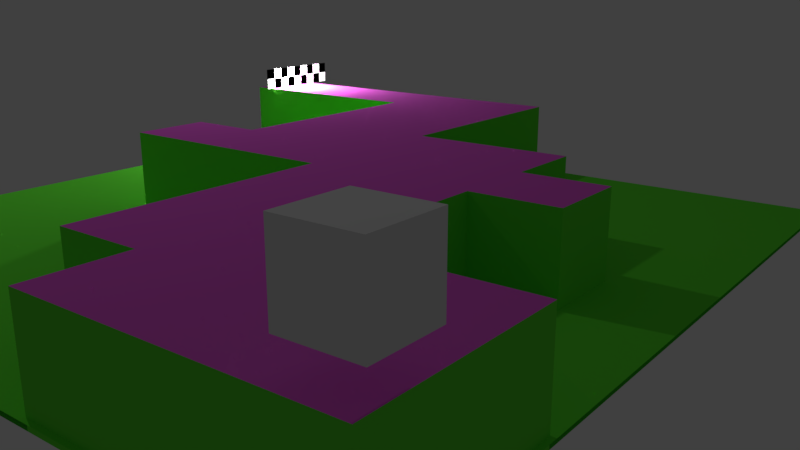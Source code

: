 # Source: watch_the_path.blend  (saved by Blender 2.79.0; exported with 4.5.12 LTS)
import bpy
from mathutils import Matrix  # noqa: F401  (used for matrix-valued properties, if any)

bpy.ops.wm.read_factory_settings(use_empty=True)
scene = bpy.context.scene
scene.name = 'Scene'

# ---- collections
col_collection_1_002 = bpy.data.collections.new('Collection 1.002'); scene.collection.children.link(col_collection_1_002)

# ---- materials (node trees are filled in below, after node groups)
mat_black = bpy.data.materials.new('black')
mat_black.alpha_threshold = 0.0
mat_black.use_transparent_shadow = False
mat_black.diffuse_color = (0.0, 0.0, 0.0, 1.0)
mat_black.roughness = 0.5
mat_white = bpy.data.materials.new('white')
mat_white.alpha_threshold = 0.0
mat_white.use_transparent_shadow = False
mat_white.diffuse_color = (1.0, 1.0, 1.0, 1.0)
mat_white.roughness = 0.5
mat_ground = bpy.data.materials.new('ground')
mat_ground.alpha_threshold = 0.0
mat_ground.use_transparent_shadow = False
mat_ground.diffuse_color = (0.1316, 0.8, 0.04723, 1.0)
mat_ground.roughness = 0.5
mat_ground2 = bpy.data.materials.new('ground2')
mat_ground2.alpha_threshold = 0.0
mat_ground2.use_transparent_shadow = False
mat_ground2.diffuse_color = (0.1316, 0.8, 0.04723, 1.0)
mat_ground2.roughness = 0.5
mat_path = bpy.data.materials.new('path')
mat_path.alpha_threshold = 0.0
mat_path.use_transparent_shadow = False
mat_path.diffuse_color = (0.8, 0.1236, 0.7075, 1.0)
mat_path.roughness = 0.5
mat_material = bpy.data.materials.new('Material')
mat_material.alpha_threshold = 0.0
mat_material.use_transparent_shadow = False
mat_material.roughness = 0.5
mat_material.line_color = (0.0, 0.0, 0.0, 1.0)

# ---- material node trees

# ---- world
world_world = bpy.data.worlds.new('World'); scene.world = world_world
world_world.color = (0.05088, 0.05088, 0.05088)
world_world.use_sun_shadow = False
world_world.sun_shadow_jitter_overblur = 0.0
world_world.cycles.sampling_method = 'MANUAL'

# ---- cameras
cam_camera = bpy.data.cameras.new('Camera')
cam_camera.clip_end = 100.0
cam_camera.lens = 35.0
cam_camera.sensor_width = 32.0
cam_camera.sensor_height = 18.0
cam_camera.ortho_scale = 7.314
cam_camera.dof.focus_distance = 0.0
cam_camera.dof.aperture_fstop = 128.0

# ---- lights
light_point = bpy.data.lights.new('Point', 'POINT')
light_point.transmission_factor = 0.0
light_point.energy = 100.0
light_point.shadow_buffer_clip_start = 0.5
light_point.shadow_soft_size = 0.1
light_point.shadow_maximum_resolution = 0.006
light_point.use_absolute_resolution = True
light_lamp = bpy.data.lights.new('Lamp', 'POINT')
light_lamp.transmission_factor = 0.0
light_lamp.cutoff_distance = 30.0
light_lamp.energy = 100.0
light_lamp.shadow_buffer_clip_start = 1.001
light_lamp.shadow_soft_size = 0.1
light_lamp.shadow_maximum_resolution = 0.006
light_lamp.use_absolute_resolution = True

# ---- meshes
me_grid_003 = bpy.data.meshes.new('Grid.003')
me_grid_003.from_pydata([(-1.0, 0.2251, -1.201), (-0.7778, 0.2251, -1.201), (-0.5556, 0.2251, -1.201), (-0.3333, 0.2251, -1.201), (-0.1111, 0.2251, -1.201), (0.1111, 0.2251, -1.201), (0.3333, 0.2251, -1.201), (0.5556, 0.2251, -1.201), (0.7778, 0.2251, -1.201), (1.0, 0.2251, -1.201), (-1.0, 0.0, -1.201), (-0.7778, 0.0, -1.201), (-0.5556, 0.0, -1.201), (-0.3333, 0.0, -1.201), (-0.1111, 0.0, -1.201), (0.1111, 0.0, -1.201), (0.3333, 0.0, -1.201), (0.5556, 0.0, -1.201), (0.7778, 0.0, -1.201), (1.0, 0.0, -1.201), (-1.0, -0.2251, -1.201), (-0.7778, -0.2251, -1.201), (-0.5556, -0.2251, -1.201), (-0.3333, -0.2251, -1.201), (-0.1111, -0.2251, -1.201), (0.1111, -0.2251, -1.201), (0.3333, -0.2251, -1.201), (0.5556, -0.2251, -1.201), (0.7778, -0.2251, -1.201), (1.0, -0.2251, -1.201), (-1.0, 0.0, -1.176), (-1.0, 0.2251, -1.176), (-0.7778, 0.2251, -1.176), (-0.7778, 0.0, -1.176), (-0.5556, 0.2251, -1.176), (-0.5556, 0.0, -1.176), (-0.3333, 0.2251, -1.176), (-0.3333, 0.0, -1.176), (-0.1111, 0.2251, -1.176), (-0.1111, 0.0, -1.176), (0.1111, 0.2251, -1.176), (0.1111, 0.0, -1.176), (0.3333, 0.2251, -1.176), (0.3333, 0.0, -1.176), (0.5556, 0.2251, -1.176), (0.5556, 0.0, -1.176), (0.7778, 0.2251, -1.176), (0.7778, 0.0, -1.176), (1.0, 0.2251, -1.176), (1.0, 0.0, -1.176), (-1.0, -0.2251, -1.176), (-0.7778, -0.2251, -1.176), (-0.5556, -0.2251, -1.176), (-0.3333, -0.2251, -1.176), (-0.1111, -0.2251, -1.176), (0.1111, -0.2251, -1.176), (0.3333, -0.2251, -1.176), (0.5556, -0.2251, -1.176), (0.7778, -0.2251, -1.176), (1.0, -0.2251, -1.176)], [], [(0, 10, 11, 1), (1, 11, 12, 2), (2, 12, 13, 3), (3, 13, 14, 4), (4, 14, 15, 5), (5, 15, 16, 6), (6, 16, 17, 7), (7, 17, 18, 8), (8, 18, 19, 9), (10, 20, 21, 11), (11, 21, 22, 12), (12, 22, 23, 13), (13, 23, 24, 14), (14, 24, 25, 15), (15, 25, 26, 16), (16, 26, 27, 17), (17, 27, 28, 18), (18, 28, 29, 19), (31, 32, 33, 30), (32, 34, 35, 33), (34, 36, 37, 35), (36, 38, 39, 37), (38, 40, 41, 39), (40, 42, 43, 41), (42, 44, 45, 43), (44, 46, 47, 45), (46, 48, 49, 47), (30, 33, 51, 50), (33, 35, 52, 51), (35, 37, 53, 52), (37, 39, 54, 53), (39, 41, 55, 54), (41, 43, 56, 55), (43, 45, 57, 56), (45, 47, 58, 57), (47, 49, 59, 58), (27, 26, 56, 57), (4, 5, 40, 38), (20, 10, 30, 50), (24, 23, 53, 54), (28, 27, 57, 58), (2, 3, 36, 34), (7, 8, 46, 44), (10, 0, 31, 30), (21, 20, 50, 51), (19, 29, 59, 49), (25, 24, 54, 55), (0, 1, 32, 31), (5, 6, 42, 40), (29, 28, 58, 59), (22, 21, 51, 52), (3, 4, 38, 36), (8, 9, 48, 46), (26, 25, 55, 56), (9, 19, 49, 48), (1, 2, 34, 32), (6, 7, 44, 42), (23, 22, 52, 53)])
me_grid_003.polygons.foreach_set('material_index', [0, 1, 0, 1, 0, 1, 0, 1, 0, 1, 0, 1, 0, 1, 0, 1, 0, 1, 0, 1, 0, 1, 0, 1, 0, 1, 0, 1, 0, 1, 0, 1, 0, 1, 0, 1, 1, 0, 1, 0, 0, 0, 1, 0, 1, 1, 1, 0, 1, 1, 0, 1, 0, 0, 0, 1, 0, 1])
me_grid_003.materials.append(mat_black)
me_grid_003.materials.append(mat_white)
me_grid_003.use_remesh_preserve_volume = False
me_grid_003.use_remesh_preserve_attributes = False
me_grid_003.use_mirror_vertex_groups = False
me_grid_003.update()
me_plane = bpy.data.meshes.new('Plane')
me_plane.from_pydata([(-1.0, -1.0, 0.0), (1.0, -1.0, 0.0), (-1.0, 1.0, 0.0), (1.0, 1.0, 0.0)], [], [(0, 1, 3, 2)])
me_plane.materials.append(mat_ground)
me_plane.use_remesh_preserve_volume = False
me_plane.use_remesh_preserve_attributes = False
me_plane.use_mirror_vertex_groups = False
me_plane.update()
me_grid = bpy.data.meshes.new('Grid')
me_grid.from_pydata([(-1.0, -1.0, 0.0), (-0.7778, -1.0, 0.0), (-0.5556, -1.0, 0.0), (-0.3333, -1.0, 0.0), (-0.1111, -1.0, 0.0), (0.1111, -1.0, 0.0), (0.3333, -1.0, 0.0), (0.5556, -1.0, 0.0), (0.7778, -1.0, 0.0), (1.0, -1.0, 0.0), (-1.0, -0.7778, 0.0), (-0.7778, -0.7778, 0.0), (-0.5556, -0.7778, 0.0), (-0.3333, -0.7778, 0.0), (-0.1111, -0.7778, 0.0), (0.3333, -0.5556, 0.2403), (0.1111, -0.5556, 0.2403), (0.5556, -0.7778, 0.0), (0.7778, -0.7778, 0.0), (1.0, -0.7778, 0.0), (-1.0, -0.5556, 0.0), (-0.7778, -0.5556, 0.0), (-0.5556, -0.5556, 0.0), (-0.3333, -0.5556, 0.0), (-0.1111, -0.5556, 0.0), (-0.1111, -0.5556, 0.2403), (1.0, -0.7778, 0.2403), (0.5556, -0.5556, 0.0), (0.7778, -0.5556, 0.0), (1.0, -0.5556, 0.0), (-1.0, -0.3333, 0.0), (-0.7778, -0.3333, 0.0), (-0.5556, -0.3333, 0.0), (-0.3333, -0.3333, 0.0), (-0.1111, -0.3333, 0.0), (1.0, -1.0, 0.2403), (0.7778, -0.7778, 0.2403), (0.5556, -0.3333, 0.0), (0.7778, -0.3333, 0.0), (1.0, -0.3333, 0.0), (-1.0, -0.1111, 0.0), (-0.7778, -0.1111, 0.0), (-0.5556, -0.1111, 0.0), (0.7778, -1.0, 0.2403), (0.5556, -0.7778, 0.2403), (0.5556, -1.0, 0.2403), (0.3333, -0.7778, 0.2403), (0.5556, -0.1111, 0.0), (0.7778, -0.1111, 0.0), (1.0, -0.1111, 0.0), (-1.0, 0.1111, 0.0), (-0.7778, 0.1111, 0.0), (-0.5556, 0.1111, 0.0), (0.3333, -1.0, 0.2403), (-0.1111, 0.1111, 0.0), (0.1111, 0.1111, 0.0), (0.3333, 0.1111, 0.0), (0.5556, 0.1111, 0.0), (0.7778, 0.1111, 0.0), (1.0, 0.1111, 0.0), (-1.0, 0.3333, 0.0), (-0.7778, 0.3333, 0.0), (-0.5556, 0.3333, 0.0), (0.1111, -0.7778, 0.2403), (-0.1111, 0.3333, 0.0), (0.1111, 0.3333, 0.0), (0.3333, 0.3333, 0.0), (0.5556, 0.3333, 0.0), (0.7778, 0.3333, 0.0), (1.0, 0.3333, 0.0), (-1.0, 0.5556, 0.0), (-0.7778, 0.5556, 0.0), (-0.5556, 0.5556, 0.0), (0.1111, -1.0, 0.2403), (-0.1111, 0.5556, 0.0), (0.1111, 0.5556, 0.0), (0.3333, 0.5556, 0.0), (0.5556, 0.5556, 0.0), (0.7778, 0.5556, 0.0), (1.0, 0.5556, 0.0), (-1.0, 0.7778, 0.0), (-0.1111, -0.7778, 0.2403), (-0.1111, -1.0, 0.2403), (-0.3333, 0.7778, 0.0), (-0.1111, 0.7778, 0.0), (0.1111, 0.7778, 0.0), (0.3333, 0.7778, 0.0), (0.5556, 0.7778, 0.0), (0.7778, 0.7778, 0.0), (1.0, 0.7778, 0.0), (-1.0, 1.0, 0.0), (-0.7778, 1.0, 0.0), (-0.5556, 1.0, 0.0), (-0.3333, 1.0, 0.0), (-0.1111, 1.0, 0.0), (0.1111, 1.0, 0.0), (0.3333, 1.0, 0.0), (0.5556, 1.0, 0.0), (0.7778, 1.0, 0.0), (1.0, 1.0, 0.0), (-0.1111, -1.0, 0.0), (-0.1111, -0.7778, 0.0), (0.1111, -1.0, 0.0), (0.3333, -1.0, 0.0), (0.3333, -0.7778, 0.0), (0.5556, -1.0, 0.0), (0.5556, -0.7778, 0.0), (0.7778, -1.0, 0.0), (0.7778, -0.7778, 0.0), (1.0, -1.0, 0.0), (1.0, -0.7778, 0.0), (-0.1111, -0.5556, 0.0), (0.3333, -0.5556, 0.0), (0.5556, -0.5556, 0.0), (-0.3333, -0.3333, 0.0), (-0.5556, -0.3333, 0.0), (-0.1111, -0.3333, 0.0), (0.3333, -0.3333, 0.0), (0.5556, -0.3333, 0.0), (-0.5556, -0.1111, 0.0), (-0.7778, -0.1111, 0.0), (0.3333, -0.1111, 0.0), (0.5556, -0.1111, 0.0), (-0.7778, 0.1111, 0.0), (-0.5556, 0.1111, 0.0), (-0.1111, 0.1111, 0.0), (0.1111, 0.1111, 0.0), (0.3333, 0.1111, 0.0), (0.5556, 0.1111, 0.0), (-0.5556, 0.3333, 0.0), (-0.1111, 0.3333, 0.0), (-0.7778, 0.5556, 0.0), (-1.0, 0.5556, 0.0), (-0.5556, 0.5556, 0.0), (-0.1111, 0.5556, 0.0), (-1.0, 0.7778, 0.0), (-0.3333, 0.7778, 0.0), (-0.1111, 0.7778, 0.0), (-1.0, 1.0, 0.0), (-0.7778, 1.0, 0.0), (-0.5556, 1.0, 0.0), (-0.3333, 1.0, 0.0), (-0.3333, -0.3333, 0.2403), (-0.5556, -0.3333, 0.2403), (-0.1111, -0.3333, 0.2403), (0.1111, -0.3333, 0.2403), (0.3333, -0.3333, 0.2403), (-0.5556, -0.1111, 0.2403), (-0.7778, -0.1111, 0.2403), (-0.3333, -0.1111, 0.2403), (-0.1111, -0.1111, 0.2403), (0.1111, -0.1111, 0.2403), (0.3333, -0.1111, 0.2403), (0.5556, -0.1111, 0.2403), (-0.7778, 0.1111, 0.2403), (-0.5556, 0.1111, 0.2403), (-0.3333, 0.1111, 0.2403), (-0.1111, 0.1111, 0.2403), (0.1111, 0.1111, 0.2403), (0.3333, 0.1111, 0.2403), (0.5556, 0.1111, 0.2403), (-0.5556, 0.3333, 0.2403), (-0.3333, 0.3333, 0.2403), (-0.1111, 0.3333, 0.2403), (-0.7778, 0.5556, 0.2403), (-1.0, 0.5556, 0.2403), (-0.5556, 0.5556, 0.2403), (-0.3333, 0.5556, 0.2403), (-0.1111, 0.5556, 0.2403), (-1.0, 0.7778, 0.2403), (-0.7778, 0.7778, 0.2403), (-0.5556, 0.7778, 0.2403), (-0.3333, 0.7778, 0.2403), (-0.1111, 0.7778, 0.2403), (-1.0, 1.0, 0.2403), (-0.7778, 1.0, 0.2403), (-0.5556, 1.0, 0.2403), (-0.3333, 1.0, 0.2403)], [], [(0, 1, 11, 10), (1, 2, 12, 11), (2, 3, 13, 12), (3, 4, 14, 13), (71, 72, 133, 131), (93, 92, 140, 141), (6, 7, 105, 103), (51, 41, 120, 123), (72, 62, 129, 133), (10, 11, 21, 20), (11, 12, 22, 21), (12, 13, 23, 22), (13, 14, 24, 23), (57, 56, 127, 128), (83, 93, 141, 136), (70, 71, 131, 132), (17, 18, 28, 27), (18, 19, 29, 28), (20, 21, 31, 30), (21, 22, 32, 31), (22, 23, 33, 32), (23, 24, 34, 33), (47, 57, 128, 122), (92, 91, 139, 140), (54, 64, 130, 125), (27, 28, 38, 37), (28, 29, 39, 38), (30, 31, 41, 40), (31, 32, 42, 41), (56, 55, 126, 127), (41, 42, 119, 120), (5, 6, 103, 102), (84, 83, 136, 137), (91, 90, 138, 139), (37, 38, 48, 47), (38, 39, 49, 48), (40, 41, 51, 50), (42, 32, 115, 119), (74, 84, 137, 134), (33, 34, 116, 114), (55, 54, 125, 126), (17, 27, 113, 106), (34, 24, 111, 116), (47, 48, 58, 57), (48, 49, 59, 58), (50, 51, 61, 60), (51, 52, 62, 61), (19, 18, 108, 110), (90, 80, 135, 138), (54, 55, 65, 64), (55, 56, 66, 65), (56, 57, 67, 66), (57, 58, 68, 67), (58, 59, 69, 68), (60, 61, 71, 70), (61, 62, 72, 71), (62, 52, 124, 129), (4, 5, 102, 100), (64, 65, 75, 74), (65, 66, 76, 75), (66, 67, 77, 76), (67, 68, 78, 77), (68, 69, 79, 78), (32, 33, 114, 115), (9, 19, 110, 109), (37, 47, 122, 118), (8, 9, 109, 107), (74, 75, 85, 84), (75, 76, 86, 85), (76, 77, 87, 86), (77, 78, 88, 87), (78, 79, 89, 88), (14, 4, 100, 101), (18, 17, 106, 108), (64, 74, 134, 130), (83, 84, 94, 93), (84, 85, 95, 94), (85, 86, 96, 95), (86, 87, 97, 96), (87, 88, 98, 97), (88, 89, 99, 98), (100, 102, 73, 82), (109, 110, 26, 35), (127, 126, 158, 159), (101, 100, 82, 81), (130, 134, 168, 163), (117, 121, 152, 146), (107, 109, 35, 43), (104, 106, 113, 112), (139, 138, 174, 175), (108, 106, 44, 36), (112, 113, 118, 117), (126, 125, 157, 158), (114, 116, 144, 142), (138, 135, 169, 174), (116, 111, 25, 144), (117, 118, 122, 121), (131, 133, 166, 164), (105, 107, 43, 45), (137, 136, 172, 173), (115, 114, 142, 143), (133, 129, 161, 166), (106, 104, 46, 44), (134, 137, 173, 168), (132, 131, 164, 165), (103, 105, 45, 53), (125, 130, 163, 157), (120, 119, 147, 148), (124, 123, 154, 155), (104, 112, 15, 46), (119, 115, 143, 147), (102, 103, 53, 73), (123, 120, 148, 154), (141, 140, 176, 177), (27, 37, 118, 113), (80, 70, 132, 135), (24, 14, 101, 111), (52, 51, 123, 124), (7, 8, 107, 105), (82, 73, 63, 81), (73, 53, 46, 63), (53, 45, 44, 46), (45, 43, 36, 44), (43, 35, 26, 36), (81, 63, 16, 25), (63, 46, 15, 16), (25, 16, 145, 144), (16, 15, 146, 145), (143, 142, 149, 147), (142, 144, 150, 149), (144, 145, 151, 150), (145, 146, 152, 151), (148, 147, 155, 154), (147, 149, 156, 155), (149, 150, 157, 156), (150, 151, 158, 157), (151, 152, 159, 158), (152, 153, 160, 159), (155, 156, 162, 161), (156, 157, 163, 162), (161, 162, 167, 166), (162, 163, 168, 167), (165, 164, 170, 169), (164, 166, 171, 170), (166, 167, 172, 171), (167, 168, 173, 172), (169, 170, 175, 174), (170, 171, 176, 175), (171, 172, 177, 176), (112, 117, 146, 15), (122, 128, 160, 153), (140, 139, 175, 176), (110, 108, 36, 26), (135, 132, 165, 169), (128, 127, 159, 160), (136, 141, 177, 172), (111, 101, 81, 25), (121, 122, 153, 152), (129, 124, 155, 161)])
me_grid.polygons.foreach_set('material_index', [0, 0, 0, 0, 0, 0, 0, 0, 0, 0, 0, 0, 0, 0, 0, 0, 0, 0, 0, 0, 0, 0, 0, 0, 0, 0, 0, 0, 0, 0, 0, 0, 0, 0, 0, 0, 0, 0, 0, 0, 0, 0, 0, 0, 0, 0, 0, 0, 0, 0, 0, 0, 0, 0, 0, 0, 0, 0, 0, 0, 0, 0, 0, 0, 0, 0, 0, 0, 0, 0, 0, 0, 0, 0, 0, 0, 0, 0, 0, 0, 0, 0, 0, 0, 0, 0, 0, 0, 0, 0, 0, 0, 0, 0, 0, 0, 0, 0, 0, 0, 0, 0, 0, 0, 0, 0, 0, 0, 0, 0, 0, 0, 0, 0, 0, 0, 0, 0, 0, 1, 1, 1, 1, 1, 1, 1, 1, 1, 1, 1, 1, 1, 1, 1, 1, 1, 1, 1, 1, 1, 1, 1, 1, 1, 1, 1, 1, 1, 1, 0, 0, 0, 0, 0, 0, 0, 0, 0, 0])
me_grid.materials.append(mat_ground2)
me_grid.materials.append(mat_path)
me_grid.use_remesh_preserve_volume = False
me_grid.use_remesh_preserve_attributes = False
me_grid.use_mirror_vertex_groups = False
me_grid.update()
me_cube = bpy.data.meshes.new('Cube')
me_cube.from_pydata([(1.0, 1.0, -1.0), (1.0, -1.0, -1.0), (-1.0, -1.0, -1.0), (-1.0, 1.0, -1.0), (1.0, 1.0, 1.0), (1.0, -1.0, 1.0), (-1.0, -1.0, 1.0), (-1.0, 1.0, 1.0)], [], [(0, 1, 2, 3), (4, 7, 6, 5), (0, 4, 5, 1), (1, 5, 6, 2), (2, 6, 7, 3), (4, 0, 3, 7)])
me_cube.materials.append(mat_material)
me_cube.use_remesh_preserve_volume = False
me_cube.use_remesh_preserve_attributes = False
me_cube.use_mirror_vertex_groups = False
me_cube.update()

# ---- objects
ob_point = bpy.data.objects.new('Point', light_point)
ob_grid_002 = bpy.data.objects.new('Grid.002', me_grid_003)
ob_plane = bpy.data.objects.new('Plane', me_plane)
ob_grid = bpy.data.objects.new('Grid', me_grid)
ob_cube = bpy.data.objects.new('Cube', me_cube)
ob_camera = bpy.data.objects.new('Camera', cam_camera)
ob_lamp = bpy.data.objects.new('Lamp', light_lamp)

# ---- transforms, parenting, visibility, modifiers, constraints
ob_point.location = (2.561, -2.54, 0.9465)
ob_point.lineart.crease_threshold = 0.0
ob_grid_002.location = (3.319, -2.712, 0.8172)
ob_grid_002.rotation_euler = (1.571, -4.371e-08, 1.571)
ob_grid_002.scale = (0.4772, 0.4772, 0.4772)
ob_grid_002.lineart.crease_threshold = 0.0
ob_plane.location = (0.0, 0.0, 0.0731)
ob_plane.scale = (2.988, 2.988, 2.988)
ob_plane.lineart.crease_threshold = 0.0
ob_grid.location = (0.0, 0.0, 0.0)
ob_grid.scale = (2.951, 2.951, 2.951)
ob_grid.lineart.crease_threshold = 0.0
ob_cube.location = (-2.838, 2.783, 1.135)
ob_cube.scale = (0.1997, 0.1997, 0.1997)
ob_cube.lock_rotations_4d = False
ob_cube.empty_display_type = 'ARROWS'
ob_cube.lineart.crease_threshold = 0.0
ob_camera.parent = ob_cube
ob_camera.matrix_parent_inverse = Matrix(((5.008, 0.0, 0.0, 14.21), (0.0, 5.008, 0.0, -13.94), (0.0, 0.0, 5.008, -5.683), (0.0, 0.0, 0.0, 1.0)))
ob_camera.location = (-4.512, 4.742, 2.038)
ob_camera.rotation_euler = (1.284, 5.605e-07, 3.798)
ob_camera.lock_rotations_4d = False
ob_camera.empty_display_type = 'ARROWS'
ob_camera.color = (0.0, 0.0, 0.0, 0.0)
ob_camera.display_type = 'WIRE'
ob_camera.lineart.crease_threshold = 0.0
ob_lamp.location = (4.076, 1.005, 5.904)
ob_lamp.rotation_euler = (0.6503, 0.05522, 1.866)
ob_lamp.lock_rotations_4d = False
ob_lamp.empty_display_type = 'ARROWS'
ob_lamp.color = (0.0, 0.0, 0.0, 0.0)
ob_lamp.lineart.crease_threshold = 0.0

# ---- collection membership
col_collection_1_002.objects.link(ob_point)
col_collection_1_002.objects.link(ob_grid_002)
col_collection_1_002.objects.link(ob_plane)
col_collection_1_002.objects.link(ob_grid)
col_collection_1_002.objects.link(ob_cube)
col_collection_1_002.objects.link(ob_camera)
col_collection_1_002.objects.link(ob_lamp)

# ---- scene / render settings (as saved in the file)
scene.camera = ob_camera
scene.frame_start = 1; scene.frame_end = 250; scene.frame_set(1)
scene.render.engine = 'BLENDER_EEVEE_NEXT'
scene.render.resolution_percentage = 50
scene.render.dither_intensity = 0.0
scene.cycles.use_denoising = False
scene.cycles.samples = 128
scene.cycles.sampling_pattern = 'TABULATED_SOBOL'
scene.cycles.use_adaptive_sampling = False
scene.cycles.use_light_tree = False
scene.cycles.blur_glossy = 0.0
scene.cycles.sample_clamp_indirect = 0.0
scene.view_settings.view_transform = 'Standard'
bpy.context.view_layer.update()

